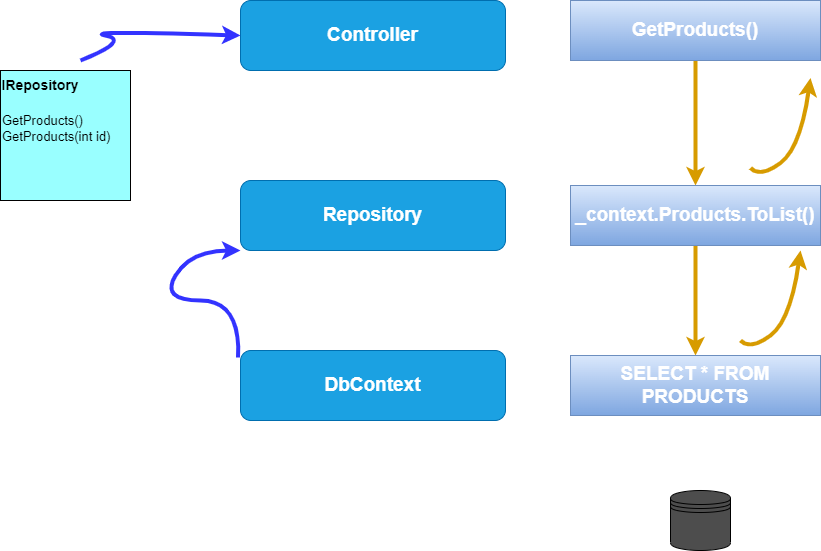

The diagram above was exported from draw.io. Its source (the exported page's mxGraphModel, read from the mxfile embedded in the PNG):
<mxGraphModel dx="1392" dy="623" grid="1" gridSize="10" guides="1" tooltips="1" connect="1" arrows="1" fold="1" page="1" pageScale="1" pageWidth="850" pageHeight="1100" math="0" shadow="0">
  <root>
    <mxCell id="0" />
    <mxCell id="1" parent="0" />
    <mxCell id="2" value="&lt;b&gt;&lt;font style=&quot;font-size: 19px&quot;&gt;Controller&lt;/font&gt;&lt;/b&gt;" style="rounded=1;whiteSpace=wrap;html=1;fillColor=#1ba1e2;fontColor=#ffffff;strokeColor=#006EAF;" parent="1" vertex="1">
      <mxGeometry x="250" y="150" width="265" height="70" as="geometry" />
    </mxCell>
    <mxCell id="3" value="&lt;span style=&quot;font-size: 19px&quot;&gt;&lt;b&gt;Repository&lt;/b&gt;&lt;/span&gt;" style="rounded=1;whiteSpace=wrap;html=1;fillColor=#1ba1e2;fontColor=#ffffff;strokeColor=#006EAF;" parent="1" vertex="1">
      <mxGeometry x="250" y="330" width="265" height="70" as="geometry" />
    </mxCell>
    <mxCell id="4" value="&lt;b&gt;&lt;font style=&quot;font-size: 19px&quot;&gt;DbContext&lt;/font&gt;&lt;/b&gt;" style="rounded=1;whiteSpace=wrap;html=1;fillColor=#1ba1e2;fontColor=#ffffff;strokeColor=#006EAF;" parent="1" vertex="1">
      <mxGeometry x="250" y="500" width="265" height="70" as="geometry" />
    </mxCell>
    <mxCell id="14" value="" style="edgeStyle=none;html=1;fontSize=19;fontColor=#000000;strokeColor=#d79b00;strokeWidth=4;fillColor=#ffcd28;gradientColor=#ffa500;" parent="1" source="5" target="6" edge="1">
      <mxGeometry relative="1" as="geometry" />
    </mxCell>
    <mxCell id="5" value="&lt;font color=&quot;#ffffff&quot;&gt;&lt;span style=&quot;font-size: 19px&quot;&gt;&lt;b&gt;GetProducts()&lt;/b&gt;&lt;/span&gt;&lt;/font&gt;" style="rounded=0;whiteSpace=wrap;html=1;fillColor=#dae8fc;strokeColor=#6c8ebf;gradientColor=#7ea6e0;" parent="1" vertex="1">
      <mxGeometry x="580" y="150" width="250" height="60" as="geometry" />
    </mxCell>
    <mxCell id="15" value="" style="edgeStyle=none;html=1;fontSize=19;fontColor=#000000;strokeColor=#d79b00;strokeWidth=4;fillColor=#ffcd28;gradientColor=#ffa500;" parent="1" source="6" target="7" edge="1">
      <mxGeometry relative="1" as="geometry" />
    </mxCell>
    <mxCell id="6" value="&lt;b style=&quot;color: rgb(255 , 255 , 255)&quot;&gt;&lt;font style=&quot;font-size: 19px&quot;&gt;_context.Products.ToList()&lt;/font&gt;&lt;/b&gt;" style="rounded=0;whiteSpace=wrap;html=1;fillColor=#dae8fc;gradientColor=#7ea6e0;strokeColor=#6c8ebf;" parent="1" vertex="1">
      <mxGeometry x="580" y="335" width="250" height="60" as="geometry" />
    </mxCell>
    <mxCell id="7" value="&lt;b style=&quot;color: rgb(255 , 255 , 255)&quot;&gt;&lt;font style=&quot;font-size: 19px&quot;&gt;SELECT * FROM PRODUCTS&lt;/font&gt;&lt;/b&gt;" style="rounded=0;whiteSpace=wrap;html=1;fillColor=#dae8fc;gradientColor=#7ea6e0;strokeColor=#6c8ebf;" parent="1" vertex="1">
      <mxGeometry x="580" y="505" width="250" height="60" as="geometry" />
    </mxCell>
    <mxCell id="8" value="" style="shape=datastore;whiteSpace=wrap;html=1;fillColor=#4D4D4D;" parent="1" vertex="1">
      <mxGeometry x="680" y="640" width="60" height="60" as="geometry" />
    </mxCell>
    <mxCell id="9" value="" style="curved=1;endArrow=classic;html=1;strokeColor=#3333FF;exitX=-0.009;exitY=0.1;exitDx=0;exitDy=0;exitPerimeter=0;strokeWidth=4;" parent="1" source="4" edge="1">
      <mxGeometry width="50" height="50" relative="1" as="geometry">
        <mxPoint x="200" y="450" as="sourcePoint" />
        <mxPoint x="250" y="400" as="targetPoint" />
        <Array as="points">
          <mxPoint x="250" y="450" />
          <mxPoint x="170" y="450" />
          <mxPoint x="200" y="400" />
        </Array>
      </mxGeometry>
    </mxCell>
    <mxCell id="10" value="" style="whiteSpace=wrap;html=1;aspect=fixed;fillColor=#99FFFF;" parent="1" vertex="1">
      <mxGeometry x="10" y="220" width="130" height="130" as="geometry" />
    </mxCell>
    <mxCell id="11" value="&lt;b&gt;&lt;font style=&quot;font-size: 14px&quot;&gt;IRepository&lt;/font&gt;&lt;/b&gt;" style="text;html=1;strokeColor=none;fillColor=none;align=center;verticalAlign=middle;whiteSpace=wrap;rounded=0;fontColor=#000000;" parent="1" vertex="1">
      <mxGeometry x="20" y="220" width="60" height="30" as="geometry" />
    </mxCell>
    <mxCell id="13" value="&lt;font style=&quot;font-size: 13px&quot;&gt;GetProducts()&lt;br&gt;GetProducts(int id)&lt;/font&gt;" style="text;html=1;strokeColor=none;fillColor=none;align=left;verticalAlign=middle;whiteSpace=wrap;rounded=0;fontColor=#000000;" parent="1" vertex="1">
      <mxGeometry x="10" y="260" width="120" height="35" as="geometry" />
    </mxCell>
    <mxCell id="18" value="" style="curved=1;endArrow=classic;html=1;fontSize=19;fontColor=#000000;strokeColor=#d79b00;strokeWidth=4;fillColor=#ffcd28;gradientColor=#ffa500;" parent="1" edge="1">
      <mxGeometry width="50" height="50" relative="1" as="geometry">
        <mxPoint x="750" y="490" as="sourcePoint" />
        <mxPoint x="810" y="400" as="targetPoint" />
        <Array as="points">
          <mxPoint x="760" y="500" />
          <mxPoint x="800" y="470" />
        </Array>
      </mxGeometry>
    </mxCell>
    <mxCell id="20" value="" style="curved=1;endArrow=classic;html=1;fontSize=19;fontColor=#000000;strokeColor=#3333FF;strokeWidth=4;entryX=0;entryY=0.5;entryDx=0;entryDy=0;" parent="1" target="2" edge="1">
      <mxGeometry width="50" height="50" relative="1" as="geometry">
        <mxPoint x="90" y="210" as="sourcePoint" />
        <mxPoint x="140" y="140" as="targetPoint" />
        <Array as="points">
          <mxPoint x="140" y="190" />
          <mxPoint x="90" y="180" />
        </Array>
      </mxGeometry>
    </mxCell>
    <mxCell id="21" value="" style="curved=1;endArrow=classic;html=1;fontSize=19;fontColor=#000000;strokeColor=#d79b00;strokeWidth=4;fillColor=#ffcd28;gradientColor=#ffa500;" parent="1" edge="1">
      <mxGeometry width="50" height="50" relative="1" as="geometry">
        <mxPoint x="760" y="317.5" as="sourcePoint" />
        <mxPoint x="820" y="227.5" as="targetPoint" />
        <Array as="points">
          <mxPoint x="770" y="327.5" />
          <mxPoint x="810" y="297.5" />
        </Array>
      </mxGeometry>
    </mxCell>
  </root>
</mxGraphModel>